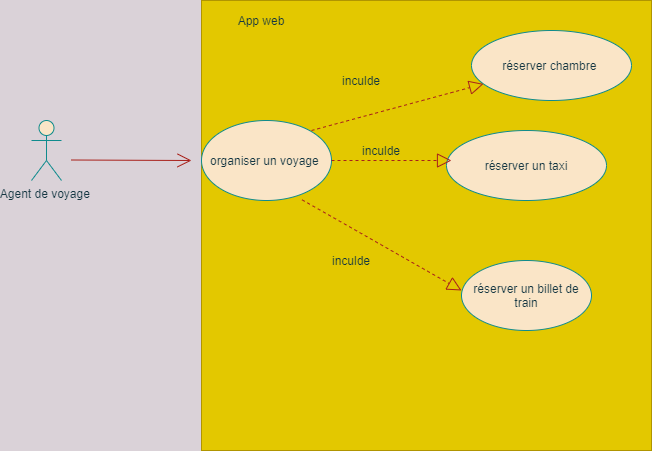

The diagram above was exported from draw.io. Its source (the exported page's mxGraphModel, read from the mxfile embedded in the PNG):
<mxGraphModel dx="782" dy="421" grid="1" gridSize="10" guides="1" tooltips="1" connect="1" arrows="1" fold="1" page="1" pageScale="1" pageWidth="1169" pageHeight="826" background="#DAD2D8" math="0" shadow="0">
  <root>
    <mxCell id="0" />
    <mxCell id="1" parent="0" />
    <mxCell id="z4Kn2J6Vx06M9-YtWbzg-40" value="" style="whiteSpace=wrap;html=1;aspect=fixed;rounded=0;sketch=0;strokeColor=#B09500;fillColor=#e3c800;fontColor=#ffffff;" parent="1" vertex="1">
      <mxGeometry x="230" y="100" width="450" height="450" as="geometry" />
    </mxCell>
    <mxCell id="z4Kn2J6Vx06M9-YtWbzg-1" value="Agent de voyage&amp;nbsp;" style="shape=umlActor;verticalLabelPosition=bottom;verticalAlign=top;html=1;outlineConnect=0;fillColor=#FAE5C7;strokeColor=#0F8B8D;fontColor=#143642;" parent="1" vertex="1">
      <mxGeometry x="60" y="220" width="30" height="60" as="geometry" />
    </mxCell>
    <mxCell id="z4Kn2J6Vx06M9-YtWbzg-2" value="réserver chambre&amp;nbsp;" style="ellipse;whiteSpace=wrap;html=1;fillColor=#FAE5C7;strokeColor=#0F8B8D;fontColor=#143642;" parent="1" vertex="1">
      <mxGeometry x="500" y="130" width="160" height="70" as="geometry" />
    </mxCell>
    <mxCell id="z4Kn2J6Vx06M9-YtWbzg-3" value="réserver un taxi" style="ellipse;whiteSpace=wrap;html=1;fillColor=#FAE5C7;strokeColor=#0F8B8D;fontColor=#143642;" parent="1" vertex="1">
      <mxGeometry x="475" y="230" width="160" height="70" as="geometry" />
    </mxCell>
    <mxCell id="z4Kn2J6Vx06M9-YtWbzg-4" value="réserver un billet de train" style="ellipse;whiteSpace=wrap;html=1;fillColor=#FAE5C7;strokeColor=#0F8B8D;fontColor=#143642;" parent="1" vertex="1">
      <mxGeometry x="490" y="360" width="130" height="70" as="geometry" />
    </mxCell>
    <mxCell id="z4Kn2J6Vx06M9-YtWbzg-7" value="organiser un voyage&amp;nbsp;" style="ellipse;whiteSpace=wrap;html=1;fillColor=#FAE5C7;strokeColor=#0F8B8D;fontColor=#143642;" parent="1" vertex="1">
      <mxGeometry x="230" y="220" width="130" height="80" as="geometry" />
    </mxCell>
    <mxCell id="z4Kn2J6Vx06M9-YtWbzg-13" value="" style="endArrow=open;endFill=1;endSize=12;html=1;strokeColor=#A8201A;fontColor=#143642;labelBackgroundColor=#DAD2D8;" parent="1" edge="1">
      <mxGeometry width="160" relative="1" as="geometry">
        <mxPoint x="100" y="259.5" as="sourcePoint" />
        <mxPoint x="220" y="260" as="targetPoint" />
      </mxGeometry>
    </mxCell>
    <mxCell id="z4Kn2J6Vx06M9-YtWbzg-28" value="" style="endArrow=block;dashed=1;endFill=0;endSize=12;html=1;strokeColor=#A8201A;fontColor=#143642;labelBackgroundColor=#DAD2D8;" parent="1" edge="1">
      <mxGeometry width="160" relative="1" as="geometry">
        <mxPoint x="360" y="260" as="sourcePoint" />
        <mxPoint x="480" y="260" as="targetPoint" />
      </mxGeometry>
    </mxCell>
    <mxCell id="z4Kn2J6Vx06M9-YtWbzg-32" value="" style="endArrow=block;dashed=1;endFill=0;endSize=12;html=1;strokeColor=#A8201A;fontColor=#143642;labelBackgroundColor=#DAD2D8;" parent="1" target="z4Kn2J6Vx06M9-YtWbzg-2" edge="1">
      <mxGeometry width="160" relative="1" as="geometry">
        <mxPoint x="340" y="230" as="sourcePoint" />
        <mxPoint x="500" y="230" as="targetPoint" />
      </mxGeometry>
    </mxCell>
    <mxCell id="z4Kn2J6Vx06M9-YtWbzg-33" value="" style="endArrow=block;dashed=1;endFill=0;endSize=12;html=1;exitX=0.774;exitY=0.992;exitDx=0;exitDy=0;exitPerimeter=0;strokeColor=#A8201A;fontColor=#143642;labelBackgroundColor=#DAD2D8;" parent="1" source="z4Kn2J6Vx06M9-YtWbzg-7" edge="1">
      <mxGeometry width="160" relative="1" as="geometry">
        <mxPoint x="330" y="390" as="sourcePoint" />
        <mxPoint x="490" y="390" as="targetPoint" />
      </mxGeometry>
    </mxCell>
    <mxCell id="z4Kn2J6Vx06M9-YtWbzg-35" value="inculde" style="text;html=1;strokeColor=none;fillColor=none;align=center;verticalAlign=middle;whiteSpace=wrap;rounded=0;sketch=0;fontColor=#143642;" parent="1" vertex="1">
      <mxGeometry x="370" y="170" width="40" height="20" as="geometry" />
    </mxCell>
    <mxCell id="z4Kn2J6Vx06M9-YtWbzg-41" value="inculde" style="text;html=1;strokeColor=none;fillColor=none;align=center;verticalAlign=middle;whiteSpace=wrap;rounded=0;sketch=0;fontColor=#143642;" parent="1" vertex="1">
      <mxGeometry x="360" y="350" width="40" height="20" as="geometry" />
    </mxCell>
    <mxCell id="z4Kn2J6Vx06M9-YtWbzg-44" value="inculde" style="text;html=1;strokeColor=none;fillColor=none;align=center;verticalAlign=middle;whiteSpace=wrap;rounded=0;sketch=0;fontColor=#143642;" parent="1" vertex="1">
      <mxGeometry x="390" y="240" width="40" height="20" as="geometry" />
    </mxCell>
    <mxCell id="z4Kn2J6Vx06M9-YtWbzg-46" value="App web" style="text;html=1;strokeColor=none;fillColor=none;align=center;verticalAlign=middle;whiteSpace=wrap;rounded=0;sketch=0;fontColor=#143642;" parent="1" vertex="1">
      <mxGeometry x="250" y="110" width="80" height="20" as="geometry" />
    </mxCell>
  </root>
</mxGraphModel>